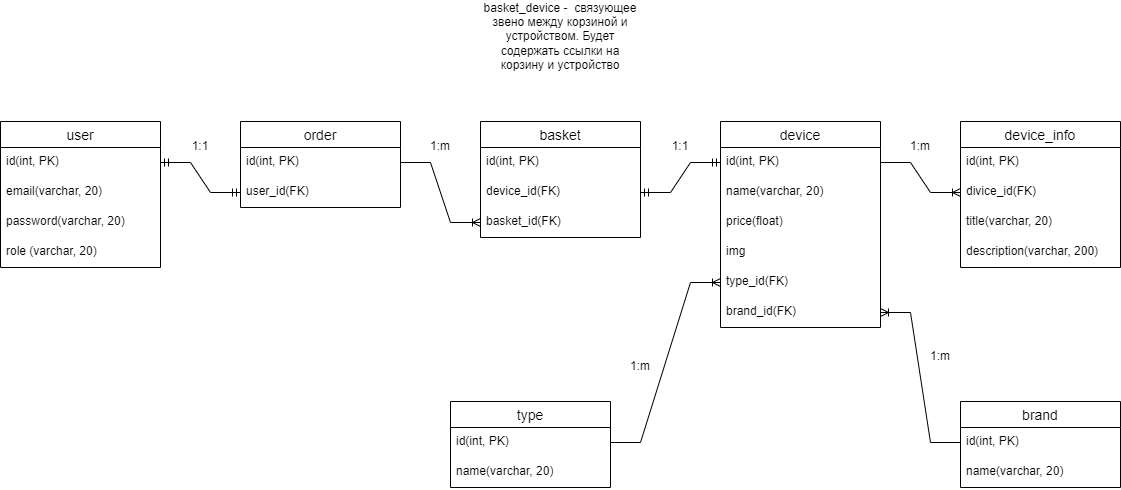

The diagram above was exported from draw.io. Its source (the exported page's mxGraphModel, read from the mxfile embedded in the PNG):
<mxGraphModel dx="1865" dy="547" grid="1" gridSize="10" guides="1" tooltips="1" connect="1" arrows="1" fold="1" page="1" pageScale="1" pageWidth="827" pageHeight="1169" math="0" shadow="0">
  <root>
    <mxCell id="0" />
    <mxCell id="1" parent="0" />
    <mxCell id="JFFoy3Fuja2p031PWtmy-1" value="user" style="swimlane;fontStyle=0;childLayout=stackLayout;horizontal=1;startSize=26;horizontalStack=0;resizeParent=1;resizeParentMax=0;resizeLast=0;collapsible=1;marginBottom=0;align=center;fontSize=14;" parent="1" vertex="1">
      <mxGeometry x="-80" y="280" width="160" height="146" as="geometry" />
    </mxCell>
    <mxCell id="JFFoy3Fuja2p031PWtmy-2" value="id(int, PK)" style="text;strokeColor=none;fillColor=none;spacingLeft=4;spacingRight=4;overflow=hidden;rotatable=0;points=[[0,0.5],[1,0.5]];portConstraint=eastwest;fontSize=12;" parent="JFFoy3Fuja2p031PWtmy-1" vertex="1">
      <mxGeometry y="26" width="160" height="30" as="geometry" />
    </mxCell>
    <mxCell id="JFFoy3Fuja2p031PWtmy-3" value="email(varchar, 20)" style="text;strokeColor=none;fillColor=none;spacingLeft=4;spacingRight=4;overflow=hidden;rotatable=0;points=[[0,0.5],[1,0.5]];portConstraint=eastwest;fontSize=12;" parent="JFFoy3Fuja2p031PWtmy-1" vertex="1">
      <mxGeometry y="56" width="160" height="30" as="geometry" />
    </mxCell>
    <mxCell id="JFFoy3Fuja2p031PWtmy-4" value="password(varchar, 20)" style="text;strokeColor=none;fillColor=none;spacingLeft=4;spacingRight=4;overflow=hidden;rotatable=0;points=[[0,0.5],[1,0.5]];portConstraint=eastwest;fontSize=12;" parent="JFFoy3Fuja2p031PWtmy-1" vertex="1">
      <mxGeometry y="86" width="160" height="30" as="geometry" />
    </mxCell>
    <mxCell id="JFFoy3Fuja2p031PWtmy-5" value="role (varchar, 20)" style="text;strokeColor=none;fillColor=none;spacingLeft=4;spacingRight=4;overflow=hidden;rotatable=0;points=[[0,0.5],[1,0.5]];portConstraint=eastwest;fontSize=12;" parent="JFFoy3Fuja2p031PWtmy-1" vertex="1">
      <mxGeometry y="116" width="160" height="30" as="geometry" />
    </mxCell>
    <mxCell id="JFFoy3Fuja2p031PWtmy-6" value="order" style="swimlane;fontStyle=0;childLayout=stackLayout;horizontal=1;startSize=26;horizontalStack=0;resizeParent=1;resizeParentMax=0;resizeLast=0;collapsible=1;marginBottom=0;align=center;fontSize=14;" parent="1" vertex="1">
      <mxGeometry x="160" y="280" width="160" height="86" as="geometry" />
    </mxCell>
    <mxCell id="JFFoy3Fuja2p031PWtmy-7" value="id(int, PK)" style="text;strokeColor=none;fillColor=none;spacingLeft=4;spacingRight=4;overflow=hidden;rotatable=0;points=[[0,0.5],[1,0.5]];portConstraint=eastwest;fontSize=12;" parent="JFFoy3Fuja2p031PWtmy-6" vertex="1">
      <mxGeometry y="26" width="160" height="30" as="geometry" />
    </mxCell>
    <mxCell id="JFFoy3Fuja2p031PWtmy-8" value="user_id(FK)" style="text;strokeColor=none;fillColor=none;spacingLeft=4;spacingRight=4;overflow=hidden;rotatable=0;points=[[0,0.5],[1,0.5]];portConstraint=eastwest;fontSize=12;" parent="JFFoy3Fuja2p031PWtmy-6" vertex="1">
      <mxGeometry y="56" width="160" height="30" as="geometry" />
    </mxCell>
    <mxCell id="JFFoy3Fuja2p031PWtmy-11" value="" style="edgeStyle=entityRelationEdgeStyle;fontSize=12;html=1;endArrow=ERmandOne;startArrow=ERmandOne;rounded=0;entryX=0;entryY=0.5;entryDx=0;entryDy=0;" parent="1" source="JFFoy3Fuja2p031PWtmy-2" target="JFFoy3Fuja2p031PWtmy-8" edge="1">
      <mxGeometry width="100" height="100" relative="1" as="geometry">
        <mxPoint x="160" y="450" as="sourcePoint" />
        <mxPoint x="260" y="350" as="targetPoint" />
      </mxGeometry>
    </mxCell>
    <mxCell id="JFFoy3Fuja2p031PWtmy-12" value="device" style="swimlane;fontStyle=0;childLayout=stackLayout;horizontal=1;startSize=26;horizontalStack=0;resizeParent=1;resizeParentMax=0;resizeLast=0;collapsible=1;marginBottom=0;align=center;fontSize=14;" parent="1" vertex="1">
      <mxGeometry x="640" y="280" width="160" height="206" as="geometry" />
    </mxCell>
    <mxCell id="JFFoy3Fuja2p031PWtmy-13" value="id(int, PK)" style="text;strokeColor=none;fillColor=none;spacingLeft=4;spacingRight=4;overflow=hidden;rotatable=0;points=[[0,0.5],[1,0.5]];portConstraint=eastwest;fontSize=12;" parent="JFFoy3Fuja2p031PWtmy-12" vertex="1">
      <mxGeometry y="26" width="160" height="30" as="geometry" />
    </mxCell>
    <mxCell id="JFFoy3Fuja2p031PWtmy-14" value="name(varchar, 20)" style="text;strokeColor=none;fillColor=none;spacingLeft=4;spacingRight=4;overflow=hidden;rotatable=0;points=[[0,0.5],[1,0.5]];portConstraint=eastwest;fontSize=12;" parent="JFFoy3Fuja2p031PWtmy-12" vertex="1">
      <mxGeometry y="56" width="160" height="30" as="geometry" />
    </mxCell>
    <mxCell id="JFFoy3Fuja2p031PWtmy-15" value="price(float)" style="text;strokeColor=none;fillColor=none;spacingLeft=4;spacingRight=4;overflow=hidden;rotatable=0;points=[[0,0.5],[1,0.5]];portConstraint=eastwest;fontSize=12;" parent="JFFoy3Fuja2p031PWtmy-12" vertex="1">
      <mxGeometry y="86" width="160" height="30" as="geometry" />
    </mxCell>
    <mxCell id="JFFoy3Fuja2p031PWtmy-16" value="img" style="text;strokeColor=none;fillColor=none;spacingLeft=4;spacingRight=4;overflow=hidden;rotatable=0;points=[[0,0.5],[1,0.5]];portConstraint=eastwest;fontSize=12;" parent="JFFoy3Fuja2p031PWtmy-12" vertex="1">
      <mxGeometry y="116" width="160" height="30" as="geometry" />
    </mxCell>
    <mxCell id="JFFoy3Fuja2p031PWtmy-18" value="type_id(FK)" style="text;strokeColor=none;fillColor=none;spacingLeft=4;spacingRight=4;overflow=hidden;rotatable=0;points=[[0,0.5],[1,0.5]];portConstraint=eastwest;fontSize=12;" parent="JFFoy3Fuja2p031PWtmy-12" vertex="1">
      <mxGeometry y="146" width="160" height="30" as="geometry" />
    </mxCell>
    <mxCell id="JFFoy3Fuja2p031PWtmy-17" value="brand_id(FK)" style="text;strokeColor=none;fillColor=none;spacingLeft=4;spacingRight=4;overflow=hidden;rotatable=0;points=[[0,0.5],[1,0.5]];portConstraint=eastwest;fontSize=12;" parent="JFFoy3Fuja2p031PWtmy-12" vertex="1">
      <mxGeometry y="176" width="160" height="30" as="geometry" />
    </mxCell>
    <mxCell id="JFFoy3Fuja2p031PWtmy-19" value="type" style="swimlane;fontStyle=0;childLayout=stackLayout;horizontal=1;startSize=26;horizontalStack=0;resizeParent=1;resizeParentMax=0;resizeLast=0;collapsible=1;marginBottom=0;align=center;fontSize=14;" parent="1" vertex="1">
      <mxGeometry x="370" y="560" width="160" height="86" as="geometry" />
    </mxCell>
    <mxCell id="JFFoy3Fuja2p031PWtmy-21" value="id(int, PK)" style="text;strokeColor=none;fillColor=none;spacingLeft=4;spacingRight=4;overflow=hidden;rotatable=0;points=[[0,0.5],[1,0.5]];portConstraint=eastwest;fontSize=12;" parent="JFFoy3Fuja2p031PWtmy-19" vertex="1">
      <mxGeometry y="26" width="160" height="30" as="geometry" />
    </mxCell>
    <mxCell id="JFFoy3Fuja2p031PWtmy-22" value="name(varchar, 20)" style="text;strokeColor=none;fillColor=none;spacingLeft=4;spacingRight=4;overflow=hidden;rotatable=0;points=[[0,0.5],[1,0.5]];portConstraint=eastwest;fontSize=12;" parent="JFFoy3Fuja2p031PWtmy-19" vertex="1">
      <mxGeometry y="56" width="160" height="30" as="geometry" />
    </mxCell>
    <mxCell id="JFFoy3Fuja2p031PWtmy-23" value="brand" style="swimlane;fontStyle=0;childLayout=stackLayout;horizontal=1;startSize=26;horizontalStack=0;resizeParent=1;resizeParentMax=0;resizeLast=0;collapsible=1;marginBottom=0;align=center;fontSize=14;" parent="1" vertex="1">
      <mxGeometry x="880" y="560" width="160" height="86" as="geometry" />
    </mxCell>
    <mxCell id="JFFoy3Fuja2p031PWtmy-25" value="id(int, PK)" style="text;strokeColor=none;fillColor=none;spacingLeft=4;spacingRight=4;overflow=hidden;rotatable=0;points=[[0,0.5],[1,0.5]];portConstraint=eastwest;fontSize=12;" parent="JFFoy3Fuja2p031PWtmy-23" vertex="1">
      <mxGeometry y="26" width="160" height="30" as="geometry" />
    </mxCell>
    <mxCell id="JFFoy3Fuja2p031PWtmy-26" value="name(varchar, 20)" style="text;strokeColor=none;fillColor=none;spacingLeft=4;spacingRight=4;overflow=hidden;rotatable=0;points=[[0,0.5],[1,0.5]];portConstraint=eastwest;fontSize=12;" parent="JFFoy3Fuja2p031PWtmy-23" vertex="1">
      <mxGeometry y="56" width="160" height="30" as="geometry" />
    </mxCell>
    <mxCell id="JFFoy3Fuja2p031PWtmy-27" value="" style="edgeStyle=entityRelationEdgeStyle;fontSize=12;html=1;endArrow=ERoneToMany;rounded=0;entryX=0;entryY=0.5;entryDx=0;entryDy=0;" parent="1" source="JFFoy3Fuja2p031PWtmy-21" target="JFFoy3Fuja2p031PWtmy-18" edge="1">
      <mxGeometry width="100" height="100" relative="1" as="geometry">
        <mxPoint x="580" y="601" as="sourcePoint" />
        <mxPoint x="460" y="350" as="targetPoint" />
      </mxGeometry>
    </mxCell>
    <mxCell id="JFFoy3Fuja2p031PWtmy-28" value="" style="edgeStyle=entityRelationEdgeStyle;fontSize=12;html=1;endArrow=ERoneToMany;rounded=0;" parent="1" source="JFFoy3Fuja2p031PWtmy-25" target="JFFoy3Fuja2p031PWtmy-17" edge="1">
      <mxGeometry width="100" height="100" relative="1" as="geometry">
        <mxPoint x="875.52" y="608.5899999999999" as="sourcePoint" />
        <mxPoint x="460" y="490" as="targetPoint" />
      </mxGeometry>
    </mxCell>
    <mxCell id="JFFoy3Fuja2p031PWtmy-30" value="device_info" style="swimlane;fontStyle=0;childLayout=stackLayout;horizontal=1;startSize=26;horizontalStack=0;resizeParent=1;resizeParentMax=0;resizeLast=0;collapsible=1;marginBottom=0;align=center;fontSize=14;" parent="1" vertex="1">
      <mxGeometry x="880" y="280" width="160" height="146" as="geometry" />
    </mxCell>
    <mxCell id="JFFoy3Fuja2p031PWtmy-31" value="id(int, PK)" style="text;strokeColor=none;fillColor=none;spacingLeft=4;spacingRight=4;overflow=hidden;rotatable=0;points=[[0,0.5],[1,0.5]];portConstraint=eastwest;fontSize=12;" parent="JFFoy3Fuja2p031PWtmy-30" vertex="1">
      <mxGeometry y="26" width="160" height="30" as="geometry" />
    </mxCell>
    <mxCell id="JFFoy3Fuja2p031PWtmy-32" value="divice_id(FK)" style="text;strokeColor=none;fillColor=none;spacingLeft=4;spacingRight=4;overflow=hidden;rotatable=0;points=[[0,0.5],[1,0.5]];portConstraint=eastwest;fontSize=12;" parent="JFFoy3Fuja2p031PWtmy-30" vertex="1">
      <mxGeometry y="56" width="160" height="30" as="geometry" />
    </mxCell>
    <mxCell id="JFFoy3Fuja2p031PWtmy-35" value="title(varchar, 20)" style="text;strokeColor=none;fillColor=none;spacingLeft=4;spacingRight=4;overflow=hidden;rotatable=0;points=[[0,0.5],[1,0.5]];portConstraint=eastwest;fontSize=12;" parent="JFFoy3Fuja2p031PWtmy-30" vertex="1">
      <mxGeometry y="86" width="160" height="30" as="geometry" />
    </mxCell>
    <mxCell id="JFFoy3Fuja2p031PWtmy-33" value="description(varchar, 200)" style="text;strokeColor=none;fillColor=none;spacingLeft=4;spacingRight=4;overflow=hidden;rotatable=0;points=[[0,0.5],[1,0.5]];portConstraint=eastwest;fontSize=12;" parent="JFFoy3Fuja2p031PWtmy-30" vertex="1">
      <mxGeometry y="116" width="160" height="30" as="geometry" />
    </mxCell>
    <mxCell id="JFFoy3Fuja2p031PWtmy-34" value="" style="edgeStyle=entityRelationEdgeStyle;fontSize=12;html=1;endArrow=ERoneToMany;rounded=0;" parent="1" source="JFFoy3Fuja2p031PWtmy-13" target="JFFoy3Fuja2p031PWtmy-32" edge="1">
      <mxGeometry width="100" height="100" relative="1" as="geometry">
        <mxPoint x="840" y="390" as="sourcePoint" />
        <mxPoint x="790" y="350" as="targetPoint" />
      </mxGeometry>
    </mxCell>
    <mxCell id="JFFoy3Fuja2p031PWtmy-36" value="basket" style="swimlane;fontStyle=0;childLayout=stackLayout;horizontal=1;startSize=26;horizontalStack=0;resizeParent=1;resizeParentMax=0;resizeLast=0;collapsible=1;marginBottom=0;align=center;fontSize=14;" parent="1" vertex="1">
      <mxGeometry x="400" y="280" width="160" height="116" as="geometry" />
    </mxCell>
    <mxCell id="JFFoy3Fuja2p031PWtmy-37" value="id(int, PK)" style="text;strokeColor=none;fillColor=none;spacingLeft=4;spacingRight=4;overflow=hidden;rotatable=0;points=[[0,0.5],[1,0.5]];portConstraint=eastwest;fontSize=12;" parent="JFFoy3Fuja2p031PWtmy-36" vertex="1">
      <mxGeometry y="26" width="160" height="30" as="geometry" />
    </mxCell>
    <mxCell id="JFFoy3Fuja2p031PWtmy-38" value="device_id(FK)" style="text;strokeColor=none;fillColor=none;spacingLeft=4;spacingRight=4;overflow=hidden;rotatable=0;points=[[0,0.5],[1,0.5]];portConstraint=eastwest;fontSize=12;" parent="JFFoy3Fuja2p031PWtmy-36" vertex="1">
      <mxGeometry y="56" width="160" height="30" as="geometry" />
    </mxCell>
    <mxCell id="JFFoy3Fuja2p031PWtmy-39" value="basket_id(FK)" style="text;strokeColor=none;fillColor=none;spacingLeft=4;spacingRight=4;overflow=hidden;rotatable=0;points=[[0,0.5],[1,0.5]];portConstraint=eastwest;fontSize=12;" parent="JFFoy3Fuja2p031PWtmy-36" vertex="1">
      <mxGeometry y="86" width="160" height="30" as="geometry" />
    </mxCell>
    <mxCell id="JFFoy3Fuja2p031PWtmy-40" value="" style="edgeStyle=entityRelationEdgeStyle;fontSize=12;html=1;endArrow=ERoneToMany;rounded=0;" parent="1" source="JFFoy3Fuja2p031PWtmy-7" target="JFFoy3Fuja2p031PWtmy-39" edge="1">
      <mxGeometry width="100" height="100" relative="1" as="geometry">
        <mxPoint x="320" y="320" as="sourcePoint" />
        <mxPoint x="340" y="370" as="targetPoint" />
      </mxGeometry>
    </mxCell>
    <mxCell id="JFFoy3Fuja2p031PWtmy-41" value="" style="edgeStyle=entityRelationEdgeStyle;fontSize=12;html=1;endArrow=ERmandOne;startArrow=ERmandOne;rounded=0;" parent="1" source="JFFoy3Fuja2p031PWtmy-38" target="JFFoy3Fuja2p031PWtmy-13" edge="1">
      <mxGeometry width="100" height="100" relative="1" as="geometry">
        <mxPoint x="380" y="530" as="sourcePoint" />
        <mxPoint x="480" y="430" as="targetPoint" />
      </mxGeometry>
    </mxCell>
    <mxCell id="n_qUJJfS3sqIKC4VxAD7-1" value="1:1" style="text;html=1;strokeColor=none;fillColor=none;align=center;verticalAlign=middle;whiteSpace=wrap;rounded=0;" parent="1" vertex="1">
      <mxGeometry x="90" y="290" width="60" height="30" as="geometry" />
    </mxCell>
    <mxCell id="n_qUJJfS3sqIKC4VxAD7-2" value="1:m" style="text;html=1;strokeColor=none;fillColor=none;align=center;verticalAlign=middle;whiteSpace=wrap;rounded=0;" parent="1" vertex="1">
      <mxGeometry x="530" y="510" width="60" height="30" as="geometry" />
    </mxCell>
    <mxCell id="n_qUJJfS3sqIKC4VxAD7-5" value="1:m" style="text;html=1;strokeColor=none;fillColor=none;align=center;verticalAlign=middle;whiteSpace=wrap;rounded=0;" parent="1" vertex="1">
      <mxGeometry x="830" y="500" width="60" height="30" as="geometry" />
    </mxCell>
    <mxCell id="n_qUJJfS3sqIKC4VxAD7-6" value="1:m" style="text;html=1;strokeColor=none;fillColor=none;align=center;verticalAlign=middle;whiteSpace=wrap;rounded=0;" parent="1" vertex="1">
      <mxGeometry x="810" y="290" width="60" height="30" as="geometry" />
    </mxCell>
    <mxCell id="n_qUJJfS3sqIKC4VxAD7-7" value="1:m" style="text;html=1;strokeColor=none;fillColor=none;align=center;verticalAlign=middle;whiteSpace=wrap;rounded=0;" parent="1" vertex="1">
      <mxGeometry x="330" y="290" width="60" height="30" as="geometry" />
    </mxCell>
    <mxCell id="n_qUJJfS3sqIKC4VxAD7-8" value="1:1" style="text;html=1;strokeColor=none;fillColor=none;align=center;verticalAlign=middle;whiteSpace=wrap;rounded=0;" parent="1" vertex="1">
      <mxGeometry x="570" y="290" width="60" height="30" as="geometry" />
    </mxCell>
    <mxCell id="n_qUJJfS3sqIKC4VxAD7-9" value="basket_device -&amp;nbsp; связующее звено между корзиной и устройством. Будет содержать ссылки на корзину и устройство" style="text;html=1;strokeColor=none;fillColor=none;align=center;verticalAlign=middle;whiteSpace=wrap;rounded=0;" parent="1" vertex="1">
      <mxGeometry x="397" y="180" width="166" height="30" as="geometry" />
    </mxCell>
  </root>
</mxGraphModel>